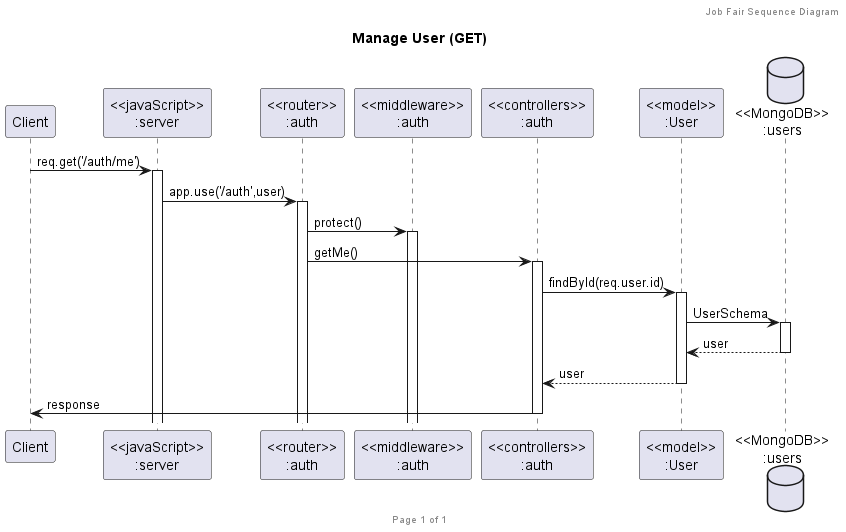

The diagram above was rendered by PlantUML. Its source (embedded in the PNG):
@startuml Manage User (GET)

header Job Fair Sequence Diagram
footer Page %page% of %lastpage%
title "Manage User (GET)"

participant "Client" as client
participant "<<javaScript>>\n:server" as server
participant "<<router>>\n:auth" as routerUser
participant "<<middleware>>\n:auth" as authMiddleware
participant "<<controllers>>\n:auth" as controllersUser
participant "<<model>>\n:User" as modelUser
database "<<MongoDB>>\n:users" as UserDatabase

client->server ++:req.get('/auth/me')
server->routerUser ++:app.use('/auth',user)
routerUser -> authMiddleware ++:protect()
routerUser -> controllersUser ++:getMe()
controllersUser->modelUser ++:findById(req.user.id)
modelUser ->UserDatabase ++: UserSchema
UserDatabase --> modelUser --:user
controllersUser <-- modelUser --:user
controllersUser->client --:response

@enduml